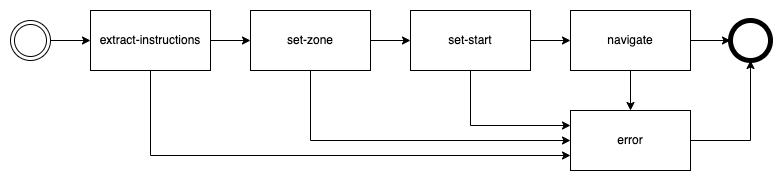

The diagram above was exported from draw.io. Its source (the exported page's mxGraphModel, read from the mxfile embedded in the PNG):
<mxGraphModel dx="946" dy="672" grid="1" gridSize="10" guides="1" tooltips="1" connect="1" arrows="1" fold="1" page="1" pageScale="1" pageWidth="827" pageHeight="1169" math="0" shadow="0">
  <root>
    <mxCell id="0" />
    <mxCell id="1" parent="0" />
    <mxCell id="2" style="edgeStyle=orthogonalEdgeStyle;rounded=0;orthogonalLoop=1;jettySize=auto;html=1;exitX=1;exitY=0.5;exitDx=0;exitDy=0;entryX=0;entryY=0.5;entryDx=0;entryDy=0;" edge="1" source="3" target="6" parent="1">
      <mxGeometry relative="1" as="geometry" />
    </mxCell>
    <mxCell id="3" value="" style="ellipse;shape=doubleEllipse;html=1;dashed=0;whitespace=wrap;aspect=fixed;" vertex="1" parent="1">
      <mxGeometry x="120" y="200" width="40" height="40" as="geometry" />
    </mxCell>
    <mxCell id="4" style="edgeStyle=orthogonalEdgeStyle;rounded=0;orthogonalLoop=1;jettySize=auto;html=1;entryX=0;entryY=0.5;entryDx=0;entryDy=0;" edge="1" source="6" target="9" parent="1">
      <mxGeometry relative="1" as="geometry" />
    </mxCell>
    <mxCell id="5" style="edgeStyle=orthogonalEdgeStyle;rounded=0;orthogonalLoop=1;jettySize=auto;html=1;entryX=0;entryY=0.75;entryDx=0;entryDy=0;" edge="1" source="6" target="17" parent="1">
      <mxGeometry relative="1" as="geometry">
        <Array as="points">
          <mxPoint x="260" y="335" />
        </Array>
      </mxGeometry>
    </mxCell>
    <mxCell id="6" value="extract-instructions" style="rounded=0;whiteSpace=wrap;html=1;" vertex="1" parent="1">
      <mxGeometry x="200" y="190" width="120" height="60" as="geometry" />
    </mxCell>
    <mxCell id="7" style="edgeStyle=orthogonalEdgeStyle;rounded=0;orthogonalLoop=1;jettySize=auto;html=1;entryX=0;entryY=0.5;entryDx=0;entryDy=0;" edge="1" source="9" target="12" parent="1">
      <mxGeometry relative="1" as="geometry" />
    </mxCell>
    <mxCell id="8" style="edgeStyle=orthogonalEdgeStyle;rounded=0;orthogonalLoop=1;jettySize=auto;html=1;entryX=0;entryY=0.5;entryDx=0;entryDy=0;" edge="1" source="9" target="17" parent="1">
      <mxGeometry relative="1" as="geometry">
        <Array as="points">
          <mxPoint x="420" y="320" />
        </Array>
      </mxGeometry>
    </mxCell>
    <mxCell id="9" value="set-zone" style="rounded=0;whiteSpace=wrap;html=1;" vertex="1" parent="1">
      <mxGeometry x="360" y="190" width="120" height="60" as="geometry" />
    </mxCell>
    <mxCell id="10" style="edgeStyle=orthogonalEdgeStyle;rounded=0;orthogonalLoop=1;jettySize=auto;html=1;entryX=0;entryY=0.5;entryDx=0;entryDy=0;" edge="1" source="12" target="15" parent="1">
      <mxGeometry relative="1" as="geometry" />
    </mxCell>
    <mxCell id="11" style="edgeStyle=orthogonalEdgeStyle;rounded=0;orthogonalLoop=1;jettySize=auto;html=1;entryX=0;entryY=0.25;entryDx=0;entryDy=0;" edge="1" source="12" target="17" parent="1">
      <mxGeometry relative="1" as="geometry">
        <Array as="points">
          <mxPoint x="580" y="305" />
        </Array>
      </mxGeometry>
    </mxCell>
    <mxCell id="12" value="set-start" style="rounded=0;whiteSpace=wrap;html=1;" vertex="1" parent="1">
      <mxGeometry x="520" y="190" width="120" height="60" as="geometry" />
    </mxCell>
    <mxCell id="13" style="edgeStyle=orthogonalEdgeStyle;rounded=0;orthogonalLoop=1;jettySize=auto;html=1;exitX=1;exitY=0.5;exitDx=0;exitDy=0;entryX=0;entryY=0.5;entryDx=0;entryDy=0;" edge="1" source="15" target="18" parent="1">
      <mxGeometry relative="1" as="geometry" />
    </mxCell>
    <mxCell id="14" style="edgeStyle=orthogonalEdgeStyle;rounded=0;orthogonalLoop=1;jettySize=auto;html=1;entryX=0.5;entryY=0;entryDx=0;entryDy=0;" edge="1" source="15" target="17" parent="1">
      <mxGeometry relative="1" as="geometry" />
    </mxCell>
    <mxCell id="15" value="navigate" style="rounded=0;whiteSpace=wrap;html=1;" vertex="1" parent="1">
      <mxGeometry x="680" y="190" width="120" height="60" as="geometry" />
    </mxCell>
    <mxCell id="16" style="edgeStyle=orthogonalEdgeStyle;rounded=0;orthogonalLoop=1;jettySize=auto;html=1;entryX=0.5;entryY=1;entryDx=0;entryDy=0;" edge="1" source="17" target="18" parent="1">
      <mxGeometry relative="1" as="geometry" />
    </mxCell>
    <mxCell id="17" value="error" style="rounded=0;whiteSpace=wrap;html=1;" vertex="1" parent="1">
      <mxGeometry x="680" y="290" width="120" height="60" as="geometry" />
    </mxCell>
    <mxCell id="18" value="" style="shape=ellipse;html=1;dashed=0;whitespace=wrap;aspect=fixed;strokeWidth=5;perimeter=ellipsePerimeter;" vertex="1" parent="1">
      <mxGeometry x="840" y="200" width="40" height="40" as="geometry" />
    </mxCell>
  </root>
</mxGraphModel>